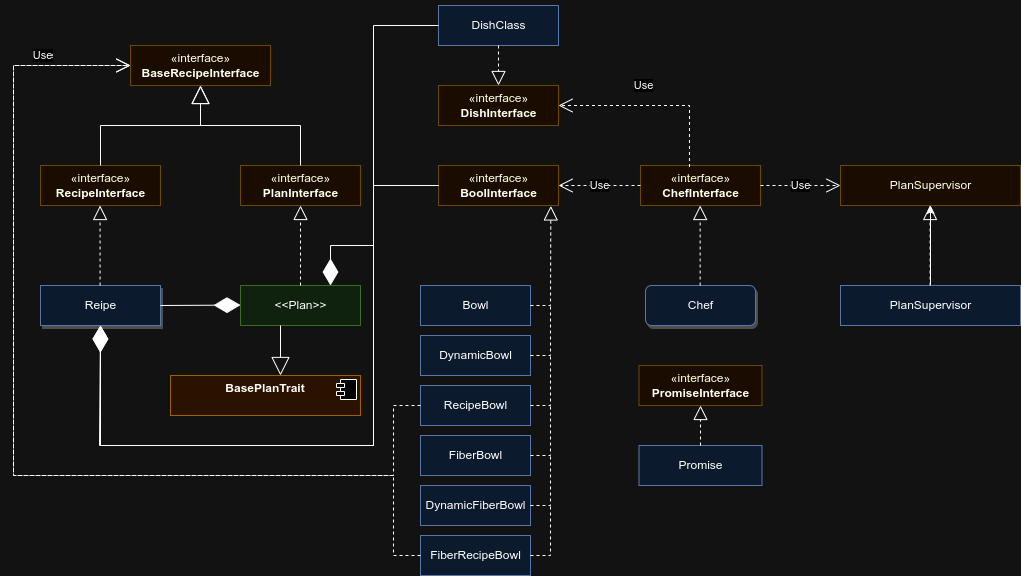

The diagram above was exported from draw.io. Its source (the exported page's mxGraphModel, read from the mxfile embedded in the PNG):
<mxGraphModel dx="2261" dy="2028" grid="1" gridSize="10" guides="1" tooltips="1" connect="1" arrows="1" fold="1" page="1" pageScale="1" pageWidth="827" pageHeight="1169" math="0" shadow="0">
  <root>
    <mxCell id="0" />
    <mxCell id="1" parent="0" />
    <mxCell id="3" value="«interface»&lt;br&gt;&lt;b&gt;BaseRecipeInterface&lt;/b&gt;" style="html=1;fillColor=#fff2cc;strokeColor=#d6b656;" parent="1" vertex="1">
      <mxGeometry x="117" y="40" width="140" height="40" as="geometry" />
    </mxCell>
    <mxCell id="4" value="«interface»&lt;br&gt;&lt;b&gt;RecipeInterface&lt;/b&gt;" style="html=1;fillColor=#fff2cc;strokeColor=#d6b656;" parent="1" vertex="1">
      <mxGeometry x="27" y="160" width="120" height="40" as="geometry" />
    </mxCell>
    <mxCell id="5" value="«interface»&lt;br&gt;&lt;b&gt;PlanInterface&lt;/b&gt;" style="html=1;fillColor=#fff2cc;strokeColor=#d6b656;" parent="1" vertex="1">
      <mxGeometry x="227" y="160" width="120" height="40" as="geometry" />
    </mxCell>
    <mxCell id="6" value="" style="endArrow=block;endSize=16;endFill=0;html=1;rounded=0;exitX=0.5;exitY=0;exitDx=0;exitDy=0;entryX=0.5;entryY=1;entryDx=0;entryDy=0;" parent="1" source="4" target="3" edge="1">
      <mxGeometry x="0.2222" y="-10" width="160" relative="1" as="geometry">
        <mxPoint x="87" y="230" as="sourcePoint" />
        <mxPoint x="247" y="230" as="targetPoint" />
        <Array as="points">
          <mxPoint x="87" y="120" />
          <mxPoint x="187" y="120" />
        </Array>
        <mxPoint as="offset" />
      </mxGeometry>
    </mxCell>
    <mxCell id="7" value="" style="endArrow=block;endSize=16;endFill=0;html=1;rounded=0;exitX=0.5;exitY=0;exitDx=0;exitDy=0;" parent="1" source="5" edge="1">
      <mxGeometry x="0.2222" y="-10" width="160" relative="1" as="geometry">
        <mxPoint x="97" y="170" as="sourcePoint" />
        <mxPoint x="187" y="80" as="targetPoint" />
        <Array as="points">
          <mxPoint x="287" y="120" />
          <mxPoint x="187" y="120" />
        </Array>
        <mxPoint as="offset" />
      </mxGeometry>
    </mxCell>
    <mxCell id="8" value="«interface»&lt;br&gt;&lt;b&gt;BoolInterface&lt;/b&gt;" style="html=1;fillColor=#fff2cc;strokeColor=#d6b656;" parent="1" vertex="1">
      <mxGeometry x="425" y="160" width="120" height="40" as="geometry" />
    </mxCell>
    <mxCell id="9" value="«interface»&lt;br&gt;&lt;b&gt;CookingSupervisorInterface&lt;/b&gt;" style="html=1;" parent="1" vertex="1">
      <mxGeometry x="827" y="160" width="180" height="40" as="geometry" />
    </mxCell>
    <mxCell id="10" value="«interface»&lt;br&gt;&lt;b&gt;ChefInterface&lt;/b&gt;" style="html=1;fillColor=#fff2cc;strokeColor=#d6b656;" parent="1" vertex="1">
      <mxGeometry x="627" y="160" width="120" height="40" as="geometry" />
    </mxCell>
    <mxCell id="11" value="Reipe" style="html=1;fillColor=#dae8fc;strokeColor=#6c8ebf;shadow=1;" parent="1" vertex="1">
      <mxGeometry x="27" y="280" width="120" height="40" as="geometry" />
    </mxCell>
    <mxCell id="12" value="&amp;lt;&amp;lt;Plan&amp;gt;&amp;gt;" style="html=1;fillColor=#d5e8d4;strokeColor=#82b366;" parent="1" vertex="1">
      <mxGeometry x="227" y="280" width="120" height="40" as="geometry" />
    </mxCell>
    <mxCell id="13" value="Bowl" style="html=1;fillColor=#dae8fc;strokeColor=#6c8ebf;" parent="1" vertex="1">
      <mxGeometry x="407" y="280" width="110" height="40" as="geometry" />
    </mxCell>
    <mxCell id="14" value="DynamicBowl" style="html=1;fillColor=#dae8fc;strokeColor=#6c8ebf;" parent="1" vertex="1">
      <mxGeometry x="407" y="330" width="110" height="40" as="geometry" />
    </mxCell>
    <mxCell id="15" value="FiberBowl" style="html=1;fillColor=#dae8fc;strokeColor=#6c8ebf;" parent="1" vertex="1">
      <mxGeometry x="407" y="430" width="110" height="40" as="geometry" />
    </mxCell>
    <mxCell id="16" value="RecipeBowl" style="html=1;fillColor=#dae8fc;strokeColor=#6c8ebf;" parent="1" vertex="1">
      <mxGeometry x="407" y="380" width="110" height="40" as="geometry" />
    </mxCell>
    <mxCell id="17" value="DynamicFiberBowl" style="html=1;fillColor=#dae8fc;strokeColor=#6c8ebf;" parent="1" vertex="1">
      <mxGeometry x="407" y="480" width="110" height="40" as="geometry" />
    </mxCell>
    <mxCell id="18" value="FiberRecipeBowl" style="html=1;fillColor=#dae8fc;strokeColor=#6c8ebf;" parent="1" vertex="1">
      <mxGeometry x="407" y="530" width="110" height="40" as="geometry" />
    </mxCell>
    <mxCell id="19" value="" style="endArrow=block;dashed=1;endFill=0;endSize=12;html=1;rounded=0;entryX=0.936;entryY=1.011;entryDx=0;entryDy=0;entryPerimeter=0;exitX=1;exitY=0.5;exitDx=0;exitDy=0;" parent="1" source="13" target="8" edge="1">
      <mxGeometry width="160" relative="1" as="geometry">
        <mxPoint x="427" y="380" as="sourcePoint" />
        <mxPoint x="587" y="380" as="targetPoint" />
        <Array as="points">
          <mxPoint x="537" y="300" />
        </Array>
      </mxGeometry>
    </mxCell>
    <mxCell id="27" value="" style="endArrow=none;dashed=1;html=1;rounded=0;exitX=1;exitY=0.5;exitDx=0;exitDy=0;" parent="1" source="14" edge="1">
      <mxGeometry width="50" height="50" relative="1" as="geometry">
        <mxPoint x="477" y="400" as="sourcePoint" />
        <mxPoint x="537" y="300" as="targetPoint" />
        <Array as="points">
          <mxPoint x="537" y="350" />
        </Array>
      </mxGeometry>
    </mxCell>
    <mxCell id="28" value="" style="endArrow=none;dashed=1;html=1;rounded=0;exitX=1;exitY=0.5;exitDx=0;exitDy=0;" parent="1" edge="1">
      <mxGeometry width="50" height="50" relative="1" as="geometry">
        <mxPoint x="517" y="400" as="sourcePoint" />
        <mxPoint x="537" y="350" as="targetPoint" />
        <Array as="points">
          <mxPoint x="537" y="400" />
        </Array>
      </mxGeometry>
    </mxCell>
    <mxCell id="29" value="" style="endArrow=none;dashed=1;html=1;rounded=0;exitX=1;exitY=0.5;exitDx=0;exitDy=0;" parent="1" edge="1">
      <mxGeometry width="50" height="50" relative="1" as="geometry">
        <mxPoint x="517" y="450" as="sourcePoint" />
        <mxPoint x="537" y="400" as="targetPoint" />
        <Array as="points">
          <mxPoint x="537" y="450" />
        </Array>
      </mxGeometry>
    </mxCell>
    <mxCell id="30" value="" style="endArrow=none;dashed=1;html=1;rounded=0;exitX=1;exitY=0.5;exitDx=0;exitDy=0;" parent="1" edge="1">
      <mxGeometry width="50" height="50" relative="1" as="geometry">
        <mxPoint x="517" y="500" as="sourcePoint" />
        <mxPoint x="537" y="450" as="targetPoint" />
        <Array as="points">
          <mxPoint x="537" y="500" />
        </Array>
      </mxGeometry>
    </mxCell>
    <mxCell id="31" value="" style="endArrow=none;dashed=1;html=1;rounded=0;exitX=1;exitY=0.5;exitDx=0;exitDy=0;" parent="1" edge="1">
      <mxGeometry width="50" height="50" relative="1" as="geometry">
        <mxPoint x="517" y="550" as="sourcePoint" />
        <mxPoint x="537" y="500" as="targetPoint" />
        <Array as="points">
          <mxPoint x="537" y="550" />
        </Array>
      </mxGeometry>
    </mxCell>
    <mxCell id="32" value="" style="endArrow=block;dashed=1;endFill=0;endSize=12;html=1;rounded=0;entryX=0.5;entryY=1;entryDx=0;entryDy=0;exitX=0.5;exitY=0;exitDx=0;exitDy=0;" parent="1" source="12" target="5" edge="1">
      <mxGeometry width="160" relative="1" as="geometry">
        <mxPoint x="347" y="269.56" as="sourcePoint" />
        <mxPoint x="367.32000000000005" y="169.99999999999994" as="targetPoint" />
        <Array as="points" />
      </mxGeometry>
    </mxCell>
    <mxCell id="33" value="" style="endArrow=block;dashed=1;endFill=0;endSize=12;html=1;rounded=0;entryX=0.5;entryY=1;entryDx=0;entryDy=0;exitX=0.5;exitY=0;exitDx=0;exitDy=0;" parent="1" edge="1">
      <mxGeometry width="160" relative="1" as="geometry">
        <mxPoint x="86.58000000000001" y="280.0000000000001" as="sourcePoint" />
        <mxPoint x="86.58000000000001" y="200" as="targetPoint" />
        <Array as="points" />
      </mxGeometry>
    </mxCell>
    <mxCell id="34" value="DishClass" style="html=1;fillColor=#dae8fc;strokeColor=#6c8ebf;" parent="1" vertex="1">
      <mxGeometry x="425" width="120" height="40" as="geometry" />
    </mxCell>
    <mxCell id="60" value="" style="edgeStyle=orthogonalEdgeStyle;rounded=0;orthogonalLoop=1;jettySize=auto;html=1;" parent="1" source="35" target="59" edge="1">
      <mxGeometry relative="1" as="geometry" />
    </mxCell>
    <mxCell id="35" value="PlanSupervisor" style="html=1;fillColor=#dae8fc;strokeColor=#6c8ebf;" parent="1" vertex="1">
      <mxGeometry x="827" y="280" width="180" height="40" as="geometry" />
    </mxCell>
    <mxCell id="38" value="" style="endArrow=block;dashed=1;endFill=0;endSize=12;html=1;rounded=0;entryX=0.5;entryY=1;entryDx=0;entryDy=0;exitX=0.5;exitY=0;exitDx=0;exitDy=0;" parent="1" edge="1">
      <mxGeometry width="160" relative="1" as="geometry">
        <mxPoint x="916.58" y="280.0000000000001" as="sourcePoint" />
        <mxPoint x="916.58" y="200" as="targetPoint" />
        <Array as="points" />
      </mxGeometry>
    </mxCell>
    <mxCell id="39" value="&lt;p style=&quot;margin:0px;margin-top:6px;text-align:center;&quot;&gt;&lt;b&gt;BasePlanTrait&lt;/b&gt;&lt;/p&gt;" style="align=left;overflow=fill;html=1;dropTarget=0;fillColor=#ffe6cc;strokeColor=#d79b00;" parent="1" vertex="1">
      <mxGeometry x="157" y="370" width="190" height="40" as="geometry" />
    </mxCell>
    <mxCell id="40" value="" style="shape=component;jettyWidth=8;jettyHeight=4;" parent="39" vertex="1">
      <mxGeometry x="1" width="20" height="20" relative="1" as="geometry">
        <mxPoint x="-24" y="4" as="offset" />
      </mxGeometry>
    </mxCell>
    <mxCell id="41" value="" style="endArrow=block;endSize=16;endFill=0;html=1;rounded=0;" parent="1" edge="1">
      <mxGeometry x="0.006" y="-39" width="160" relative="1" as="geometry">
        <mxPoint x="267" y="320" as="sourcePoint" />
        <mxPoint x="267" y="370" as="targetPoint" />
        <mxPoint as="offset" />
      </mxGeometry>
    </mxCell>
    <mxCell id="42" value="" style="endArrow=diamondThin;endFill=1;endSize=24;html=1;rounded=0;" parent="1" edge="1">
      <mxGeometry width="160" relative="1" as="geometry">
        <mxPoint x="147" y="300" as="sourcePoint" />
        <mxPoint x="227" y="299.58" as="targetPoint" />
      </mxGeometry>
    </mxCell>
    <mxCell id="44" value="" style="endArrow=diamondThin;endFill=1;endSize=24;html=1;rounded=0;entryX=0.75;entryY=0;entryDx=0;entryDy=0;exitX=0;exitY=0.5;exitDx=0;exitDy=0;" parent="1" source="8" target="12" edge="1">
      <mxGeometry width="160" relative="1" as="geometry">
        <mxPoint x="157" y="310.0000000000001" as="sourcePoint" />
        <mxPoint x="236.9999999999999" y="309.5799999999999" as="targetPoint" />
        <Array as="points">
          <mxPoint x="360" y="180" />
          <mxPoint x="360" y="240" />
          <mxPoint x="317" y="240" />
        </Array>
      </mxGeometry>
    </mxCell>
    <mxCell id="45" value="" style="endArrow=diamondThin;endFill=1;endSize=24;html=1;rounded=0;entryX=0.5;entryY=1;entryDx=0;entryDy=0;exitX=0;exitY=0.5;exitDx=0;exitDy=0;" parent="1" source="8" target="11" edge="1">
      <mxGeometry width="160" relative="1" as="geometry">
        <mxPoint x="108" y="440" as="sourcePoint" />
        <mxPoint x="246.9999999999999" y="319.5799999999999" as="targetPoint" />
        <Array as="points">
          <mxPoint x="360" y="180" />
          <mxPoint x="360" y="440" />
          <mxPoint x="86" y="440" />
        </Array>
      </mxGeometry>
    </mxCell>
    <mxCell id="46" value="Use" style="endArrow=open;endSize=12;dashed=1;html=1;rounded=0;exitX=0;exitY=0.5;exitDx=0;exitDy=0;entryX=0;entryY=0.5;entryDx=0;entryDy=0;" parent="1" source="16" target="3" edge="1">
      <mxGeometry x="0.8267" y="10" width="160" relative="1" as="geometry">
        <mxPoint x="97" y="510" as="sourcePoint" />
        <mxPoint x="257" y="510" as="targetPoint" />
        <Array as="points">
          <mxPoint x="380" y="400" />
          <mxPoint x="380" y="470" />
          <mxPoint y="470" />
          <mxPoint y="60" />
        </Array>
        <mxPoint as="offset" />
      </mxGeometry>
    </mxCell>
    <mxCell id="47" value="Use" style="endArrow=open;endSize=12;dashed=1;html=1;rounded=0;entryX=0;entryY=0.5;entryDx=0;entryDy=0;exitX=0;exitY=0.5;exitDx=0;exitDy=0;" parent="1" source="18" edge="1">
      <mxGeometry x="0.8267" y="10" width="160" relative="1" as="geometry">
        <mxPoint x="400" y="550" as="sourcePoint" />
        <mxPoint x="117" y="60" as="targetPoint" />
        <Array as="points">
          <mxPoint x="380" y="550" />
          <mxPoint x="380" y="470" />
          <mxPoint y="470" />
          <mxPoint y="60" />
        </Array>
        <mxPoint as="offset" />
      </mxGeometry>
    </mxCell>
    <mxCell id="49" value="Use" style="endArrow=open;endSize=12;dashed=1;html=1;rounded=0;entryX=1;entryY=0.5;entryDx=0;entryDy=0;exitX=0;exitY=0.5;exitDx=0;exitDy=0;" parent="1" source="10" target="8" edge="1">
      <mxGeometry width="160" relative="1" as="geometry">
        <mxPoint x="470" y="330" as="sourcePoint" />
        <mxPoint x="630" y="330" as="targetPoint" />
      </mxGeometry>
    </mxCell>
    <mxCell id="50" value="Use" style="endArrow=open;endSize=12;dashed=1;html=1;rounded=0;entryX=0;entryY=0.5;entryDx=0;entryDy=0;exitX=1;exitY=0.5;exitDx=0;exitDy=0;" parent="1" source="10" target="9" edge="1">
      <mxGeometry width="160" relative="1" as="geometry">
        <mxPoint x="637" y="190" as="sourcePoint" />
        <mxPoint x="555" y="190" as="targetPoint" />
      </mxGeometry>
    </mxCell>
    <mxCell id="51" value="«interface»&lt;br&gt;&lt;b&gt;DishInterface&lt;/b&gt;" style="html=1;fillColor=#fff2cc;strokeColor=#d6b656;" parent="1" vertex="1">
      <mxGeometry x="425" y="80" width="120" height="40" as="geometry" />
    </mxCell>
    <mxCell id="52" value="" style="endArrow=block;dashed=1;endFill=0;endSize=12;html=1;rounded=0;entryX=0.5;entryY=0;entryDx=0;entryDy=0;exitX=0.5;exitY=1;exitDx=0;exitDy=0;" parent="1" source="34" target="51" edge="1">
      <mxGeometry width="160" relative="1" as="geometry">
        <mxPoint x="297" y="290" as="sourcePoint" />
        <mxPoint x="297" y="210" as="targetPoint" />
        <Array as="points" />
      </mxGeometry>
    </mxCell>
    <mxCell id="53" value="Use" style="endArrow=open;endSize=12;dashed=1;html=1;rounded=0;entryX=1;entryY=0.5;entryDx=0;entryDy=0;exitX=0.408;exitY=0.038;exitDx=0;exitDy=0;exitPerimeter=0;" parent="1" source="10" target="51" edge="1">
      <mxGeometry x="0.117" y="-20" width="160" relative="1" as="geometry">
        <mxPoint x="637" y="190" as="sourcePoint" />
        <mxPoint x="555" y="190" as="targetPoint" />
        <Array as="points">
          <mxPoint x="676" y="100" />
        </Array>
        <mxPoint as="offset" />
      </mxGeometry>
    </mxCell>
    <mxCell id="55" value="" style="endArrow=diamondThin;endFill=1;endSize=24;html=1;rounded=0;exitX=0;exitY=0.5;exitDx=0;exitDy=0;" parent="1" source="34" edge="1">
      <mxGeometry width="160" relative="1" as="geometry">
        <mxPoint x="424.9999999999998" y="180" as="sourcePoint" />
        <mxPoint x="87" y="320" as="targetPoint" />
        <Array as="points">
          <mxPoint x="360" y="20" />
          <mxPoint x="360" y="440" />
          <mxPoint x="87" y="440" />
        </Array>
      </mxGeometry>
    </mxCell>
    <mxCell id="56" value="«interface»&lt;br&gt;&lt;b&gt;PromiseInterface&lt;/b&gt;" style="html=1;fillColor=#fff2cc;strokeColor=#d6b656;" parent="1" vertex="1">
      <mxGeometry x="625.5" y="360" width="123" height="40" as="geometry" />
    </mxCell>
    <mxCell id="57" value="Promise" style="html=1;fillColor=#dae8fc;strokeColor=#6c8ebf;" parent="1" vertex="1">
      <mxGeometry x="625.5" y="440" width="123" height="40" as="geometry" />
    </mxCell>
    <mxCell id="58" value="" style="endArrow=block;dashed=1;endFill=0;endSize=12;html=1;rounded=0;entryX=0.5;entryY=1;entryDx=0;entryDy=0;exitX=0.5;exitY=0;exitDx=0;exitDy=0;" parent="1" source="57" target="56" edge="1">
      <mxGeometry width="160" relative="1" as="geometry">
        <mxPoint x="715.0799999999999" y="450" as="sourcePoint" />
        <mxPoint x="715.0799999999999" y="370" as="targetPoint" />
        <Array as="points" />
      </mxGeometry>
    </mxCell>
    <mxCell id="59" value="PlanSupervisor" style="html=1;fillColor=#fff2cc;strokeColor=#d6b656;" parent="1" vertex="1">
      <mxGeometry x="827" y="160" width="180" height="40" as="geometry" />
    </mxCell>
    <mxCell id="62" value="Chef" style="html=1;fillColor=#dae8fc;strokeColor=#6c8ebf;rounded=1;sketch=0;shadow=1;" parent="1" vertex="1">
      <mxGeometry x="632" y="280" width="110" height="40" as="geometry" />
    </mxCell>
    <mxCell id="63" value="" style="endArrow=block;dashed=1;endFill=0;endSize=12;html=1;rounded=0;entryX=0.5;entryY=1;entryDx=0;entryDy=0;exitX=0.5;exitY=0;exitDx=0;exitDy=0;" parent="1" edge="1">
      <mxGeometry width="160" relative="1" as="geometry">
        <mxPoint x="686.6599999999999" y="280" as="sourcePoint" />
        <mxPoint x="686.6599999999999" y="200" as="targetPoint" />
        <Array as="points" />
      </mxGeometry>
    </mxCell>
  </root>
</mxGraphModel>